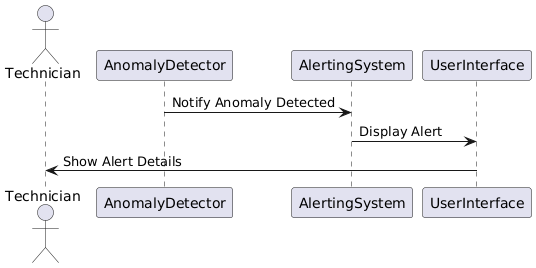

The diagram above was rendered by PlantUML. Its source (embedded in the PNG):
@startuml
actor Technician
participant AnomalyDetector
participant AlertingSystem
participant UserInterface

AnomalyDetector -> AlertingSystem: Notify Anomaly Detected
AlertingSystem -> UserInterface: Display Alert
UserInterface -> Technician: Show Alert Details
@enduml